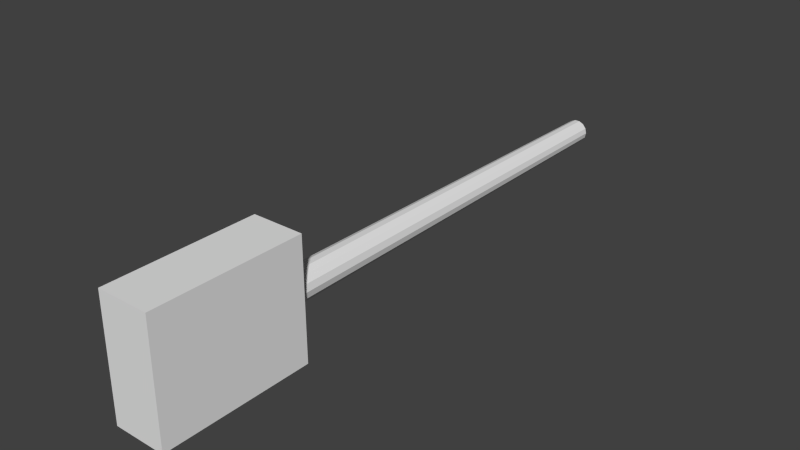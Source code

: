 # Source: torch.blend  (saved by Blender 2.71.0; exported with 4.5.12 LTS)
import bpy
from mathutils import Matrix  # noqa: F401  (used for matrix-valued properties, if any)

bpy.ops.wm.read_factory_settings(use_empty=True)
scene = bpy.context.scene
scene.name = 'Scene'

# ---- collections
col_collection_1 = bpy.data.collections.new('Collection 1'); scene.collection.children.link(col_collection_1)

# ---- world
world_world = bpy.data.worlds.new('World'); scene.world = world_world
world_world.color = (0.05088, 0.05088, 0.05088)
world_world.use_sun_shadow = False
world_world.sun_shadow_jitter_overblur = 0.0
world_world.cycles.sampling_method = 'MANUAL'
world_world.cycles.sample_map_resolution = 256

# ---- meshes
me_torch = bpy.data.meshes.new('torch')
me_torch.from_pydata([(0.04525, -0.0127, -0.2121), (0.02931, 0.001339, -0.2245), (0.02033, 0.0126, -0.2245), (0.007359, 0.01885, -0.2245), (-0.00704, 0.01885, -0.2245), (-0.02001, 0.0126, -0.2245), (-0.02899, 0.001339, -0.2245), (-0.0322, -0.0127, -0.2245), (-0.02899, -0.02674, -0.2245), (-0.02001, -0.038, -0.2245), (-0.00704, -0.04424, -0.2245), (0.007359, -0.04424, -0.2245), (0.02033, -0.038, -0.2245), (0.04078, -0.03226, -0.2121), (0.06808, -0.0127, 1.973), (0.07119, 0.02151, 1.962), (0.04932, 0.04894, 1.962), (0.0177, 0.06417, 1.962), (-0.01738, 0.06417, 1.962), (-0.049, 0.04894, 1.962), (-0.07087, 0.02151, 1.962), (-0.07868, -0.0127, 1.962), (-0.07087, -0.04691, 1.962), (-0.049, -0.07434, 1.962), (-0.01738, -0.08956, 1.962), (0.0177, -0.08956, 1.962), (0.04932, -0.07434, 1.962), (0.06135, -0.04217, 1.973), (0.03251, -0.0127, -0.2245), (0.04078, 0.006863, -0.2121), (0.02827, 0.02255, -0.2121), (0.01019, 0.03126, -0.2121), (-0.009873, 0.03126, -0.2121), (-0.02795, 0.02255, -0.2121), (-0.04046, 0.006863, -0.2121), (-0.04493, -0.0127, -0.2121), (-0.04046, -0.03226, -0.2121), (-0.02795, -0.04795, -0.2121), (-0.009873, -0.05665, -0.2121), (0.01019, -0.05665, -0.2121), (0.02827, -0.04795, -0.2121), (0.02931, -0.02674, -0.2245), (0.0001595, -0.0127, -0.2323), (0.0539, 0.01318, 1.491), (0.05981, -0.0127, 1.491), (0.03735, 0.03393, 1.491), (0.01343, 0.04545, 1.491), (-0.01311, 0.04545, 1.491), (-0.03703, 0.03393, 1.491), (-0.05358, 0.01318, 1.491), (-0.05949, -0.0127, 1.491), (-0.05358, -0.03858, 1.491), (-0.03703, -0.05933, 1.491), (-0.01311, -0.07085, 1.491), (0.01343, -0.07085, 1.491), (0.03735, -0.05933, 1.491), (0.0539, -0.03858, 1.491), (0.07526, -0.0127, 1.52), (0.06783, 0.01989, 1.52), (0.04699, 0.04602, 1.52), (0.01687, 0.06052, 1.52), (-0.01655, 0.06052, 1.52), (-0.04667, 0.04602, 1.52), (-0.06751, 0.01989, 1.52), (-0.07494, -0.0127, 1.52), (-0.06751, -0.04529, 1.52), (-0.04667, -0.07142, 1.52), (-0.01655, -0.08592, 1.52), (0.01687, -0.08592, 1.52), (0.04699, -0.07142, 1.52), (0.06783, -0.04529, 1.52), (0.079, -0.0127, 1.962), (0.06135, 0.01677, 1.973), (0.04251, 0.0404, 1.973), (0.01527, 0.05352, 1.973), (-0.01495, 0.05352, 1.973), (-0.04219, 0.0404, 1.973), (-0.06104, 0.01677, 1.973), (-0.06776, -0.0127, 1.973), (-0.06104, -0.04217, 1.973), (-0.04219, -0.0658, 1.973), (-0.01495, -0.07892, 1.973), (0.01527, -0.07892, 1.973), (0.04251, -0.0658, 1.973), (0.07119, -0.04691, 1.962), (0.0001595, -0.0127, 1.985), (0.07717, -0.0127, 1.746), (0.06947, 0.02068, 1.736), (0.04813, 0.04745, 1.736), (0.01728, 0.06231, 1.736), (-0.01696, 0.06231, 1.736), (-0.04781, 0.04745, 1.736), (-0.06916, 0.02068, 1.736), (-0.07677, -0.0127, 1.736), (-0.06916, -0.04608, 1.736), (-0.04781, -0.07285, 1.736), (-0.01696, -0.0877, 1.736), (0.01728, -0.0877, 1.736), (0.04813, -0.07285, 1.736), (0.06954, -0.04611, 1.746), (0.06863, 0.02028, 1.626), (0.04754, 0.04672, 1.626), (0.01707, 0.06139, 1.626), (-0.01675, 0.06139, 1.626), (-0.04723, 0.04672, 1.626), (-0.06831, 0.02028, 1.626), (-0.07584, -0.0127, 1.626), (-0.06831, -0.04567, 1.626), (-0.04723, -0.07212, 1.626), (-0.01675, -0.08679, 1.626), (0.01707, -0.08679, 1.626), (0.04754, -0.07212, 1.626), (0.06863, -0.04567, 1.626), (0.07616, -0.0127, 1.626), (0.07811, -0.0127, 1.856), (0.07039, 0.02112, 1.856), (0.04876, 0.04824, 1.856), (0.0175, 0.06329, 1.856), (-0.01719, 0.06329, 1.856), (-0.04844, 0.04824, 1.856), (-0.07007, 0.02112, 1.856), (-0.07779, -0.0127, 1.856), (-0.07007, -0.04652, 1.856), (-0.04844, -0.07364, 1.856), (-0.01719, -0.08869, 1.856), (0.0175, -0.08869, 1.856), (0.04876, -0.07364, 1.856), (0.07039, -0.04652, 1.856), (0.07709, -0.0127, 1.736), (0.06954, 0.02072, 1.746), (0.04818, 0.04751, 1.746), (0.0173, 0.06238, 1.746), (-0.01698, 0.06238, 1.746), (-0.04786, 0.04751, 1.746), (-0.06923, 0.02072, 1.746), (-0.07685, -0.0127, 1.746), (-0.06923, -0.04611, 1.746), (-0.04786, -0.07291, 1.746), (-0.01698, -0.08778, 1.746), (0.0173, -0.08778, 1.746), (0.04818, -0.07291, 1.746), (0.06947, -0.04608, 1.736), (0.0687, 0.02031, 1.635), (0.04759, 0.04678, 1.635), (0.01709, 0.06147, 1.635), (-0.01677, 0.06147, 1.635), (-0.04727, 0.04678, 1.635), (-0.06838, 0.02031, 1.635), (-0.07592, -0.0127, 1.635), (-0.06838, -0.04571, 1.635), (-0.04727, -0.07218, 1.635), (-0.01677, -0.08687, 1.635), (0.01709, -0.08687, 1.635), (0.04759, -0.07218, 1.635), (0.0687, -0.04571, 1.635), (0.07624, -0.0127, 1.635), (0.07803, -0.0127, 1.847), (0.07032, 0.02109, 1.847), (0.04871, 0.04818, 1.847), (0.01749, 0.06322, 1.847), (-0.01717, 0.06322, 1.847), (-0.04839, 0.04818, 1.847), (-0.07, 0.02109, 1.847), (-0.07771, -0.0127, 1.847), (-0.07, -0.04648, 1.847), (-0.04839, -0.07358, 1.847), (-0.01717, -0.08861, 1.847), (0.01749, -0.08861, 1.847), (0.04871, -0.07358, 1.847), (0.07032, -0.04648, 1.847), (0.07759, 0.02459, 1.955), (0.0861, -0.0127, 1.955), (0.07759, -0.04999, 1.955), (0.05375, -0.07989, 1.955), (0.01928, -0.09649, 1.955), (-0.01897, -0.09649, 1.955), (-0.05343, -0.07989, 1.955), (-0.07727, -0.04999, 1.955), (-0.08579, -0.0127, 1.955), (-0.07727, 0.02459, 1.955), (-0.05343, 0.0545, 1.955), (-0.01897, 0.07109, 1.955), (0.01928, 0.07109, 1.955), (0.05375, 0.0545, 1.955), (0.08532, -0.0127, 1.863), (0.07689, 0.02425, 1.863), (0.05326, 0.05389, 1.863), (0.01911, 0.07033, 1.863), (-0.01879, 0.07033, 1.863), (-0.05294, 0.05389, 1.863), (-0.07657, 0.02425, 1.863), (-0.08501, -0.0127, 1.863), (-0.07657, -0.04965, 1.863), (-0.05294, -0.07928, 1.863), (-0.01879, -0.09573, 1.863), (0.01911, -0.09573, 1.863), (0.05326, -0.07928, 1.863), (0.07689, -0.04965, 1.863), (0.08346, -0.0127, 1.642), (0.07521, 0.02344, 1.642), (0.05209, 0.05242, 1.642), (0.01869, 0.06851, 1.642), (-0.01838, 0.06851, 1.642), (-0.05177, 0.05242, 1.642), (-0.07489, 0.02344, 1.642), (-0.08314, -0.0127, 1.642), (-0.07489, -0.04884, 1.642), (-0.05177, -0.07782, 1.642), (-0.01838, -0.09391, 1.642), (0.01869, -0.09391, 1.642), (0.05209, -0.07782, 1.642), (0.07521, -0.04884, 1.642), (0.07587, 0.02376, 1.729), (0.0842, -0.0127, 1.729), (0.07587, -0.04916, 1.729), (0.05256, -0.0784, 1.729), (0.01886, -0.09463, 1.729), (-0.01854, -0.09463, 1.729), (-0.05224, -0.0784, 1.729), (-0.07556, -0.04916, 1.729), (-0.08388, -0.0127, 1.729), (-0.07556, 0.02376, 1.729), (-0.05224, 0.053, 1.729), (-0.01854, 0.06923, 1.729), (0.01886, 0.06923, 1.729), (0.05256, 0.053, 1.729), (0.08248, -0.0127, 1.527), (0.07433, 0.02302, 1.527), (0.05149, 0.05166, 1.527), (0.01848, 0.06756, 1.527), (-0.01816, 0.06756, 1.527), (-0.05117, 0.05166, 1.527), (-0.07401, 0.02302, 1.527), (-0.08216, -0.0127, 1.527), (-0.07401, -0.04842, 1.527), (-0.05117, -0.07706, 1.527), (-0.01816, -0.09296, 1.527), (0.01848, -0.09296, 1.527), (0.05149, -0.07706, 1.527), (0.07433, -0.04842, 1.527), (0.07503, 0.02336, 1.619), (0.08326, -0.0127, 1.619), (0.07503, -0.04876, 1.619), (0.05197, -0.07767, 1.619), (0.01865, -0.09372, 1.619), (-0.01833, -0.09372, 1.619), (-0.05165, -0.07767, 1.619), (-0.07471, -0.04876, 1.619), (-0.08294, -0.0127, 1.619), (-0.07471, 0.02336, 1.619), (-0.05165, 0.05227, 1.619), (-0.01833, 0.06832, 1.619), (0.01865, 0.06832, 1.619), (0.05197, 0.05227, 1.619), (0.08439, -0.0127, 1.753), (0.07605, 0.02385, 1.753), (0.05268, 0.05316, 1.753), (0.0189, 0.06942, 1.753), (-0.01858, 0.06942, 1.753), (-0.05236, 0.05316, 1.753), (-0.07573, 0.02385, 1.753), (-0.08407, -0.0127, 1.753), (-0.07573, -0.04925, 1.753), (-0.05236, -0.07855, 1.753), (-0.01858, -0.09482, 1.753), (0.0189, -0.09482, 1.753), (0.05268, -0.07855, 1.753), (0.07605, -0.04925, 1.753), (0.07672, 0.02417, 1.84), (0.08513, -0.0127, 1.84), (0.07672, -0.04957, 1.84), (0.05314, -0.07913, 1.84), (0.01907, -0.09554, 1.84), (-0.01875, -0.09554, 1.84), (-0.05282, -0.07913, 1.84), (-0.0764, -0.04957, 1.84), (-0.08481, -0.0127, 1.84), (-0.0764, 0.02417, 1.84), (-0.05282, 0.05373, 1.84), (-0.01875, 0.07014, 1.84), (0.01907, 0.07014, 1.84), (0.05314, 0.05373, 1.84), (0.01343, 0.04545, 1.491), (0.01019, 0.03126, -0.2121), (0.01343, 0.04545, 1.491), (0.04078, 0.006863, -0.2121), (0.04525, -0.0127, -0.2121), (0.04525, -0.0127, -0.2121), (0.02827, 0.02255, -0.2121), (0.04078, 0.006863, -0.2121), (0.04078, 0.006863, -0.2121), (0.01019, 0.03126, -0.2121), (0.02827, 0.02255, -0.2121), (0.02827, 0.02255, -0.2121), (-0.009873, 0.03126, -0.2121), (0.01019, 0.03126, -0.2121), (0.01019, 0.03126, -0.2121), (-0.02795, 0.02255, -0.2121), (-0.009873, 0.03126, -0.2121), (-0.009873, 0.03126, -0.2121), (-0.04046, 0.006863, -0.2121), (-0.02795, 0.02255, -0.2121), (-0.02795, 0.02255, -0.2121), (-0.04493, -0.0127, -0.2121), (-0.04046, 0.006863, -0.2121), (-0.04046, 0.006863, -0.2121), (-0.04046, -0.03226, -0.2121), (-0.04493, -0.0127, -0.2121), (-0.04493, -0.0127, -0.2121), (-0.02795, -0.04795, -0.2121), (-0.04046, -0.03226, -0.2121), (-0.04046, -0.03226, -0.2121), (-0.009873, -0.05665, -0.2121), (-0.02795, -0.04795, -0.2121), (-0.02795, -0.04795, -0.2121), (0.01019, -0.05665, -0.2121), (-0.009873, -0.05665, -0.2121), (-0.009873, -0.05665, -0.2121), (0.02827, -0.04795, -0.2121), (0.01019, -0.05665, -0.2121), (0.01019, -0.05665, -0.2121), (0.04078, -0.03226, -0.2121), (0.02827, -0.04795, -0.2121), (0.02827, -0.04795, -0.2121), (0.04525, -0.0127, -0.2121), (0.04078, -0.03226, -0.2121), (0.04078, -0.03226, -0.2121), (-0.01311, 0.04545, 1.491), (0.01687, 0.06052, 1.52), (0.01687, 0.06052, 1.52), (0.01343, 0.04545, 1.491), (-0.01311, 0.04545, 1.491), (-0.01655, 0.06052, 1.52), (-0.01655, 0.06052, 1.52), (0.01911, 0.07033, 1.863), (0.01928, 0.07109, 1.955), (0.01911, 0.07033, 1.863), (0.01886, 0.06923, 1.729), (0.01886, 0.06923, 1.729), (0.01869, 0.06851, 1.642), (-0.01854, 0.06923, 1.729), (-0.01854, 0.06923, 1.729), (-0.01838, 0.06851, 1.642), (0.01865, 0.06832, 1.619), (0.01865, 0.06832, 1.619), (0.01848, 0.06756, 1.527), (-0.01833, 0.06832, 1.619), (-0.01833, 0.06832, 1.619), (-0.01816, 0.06756, 1.527), (0.01907, 0.07014, 1.84), (0.01907, 0.07014, 1.84), (0.0189, 0.06942, 1.753), (-0.01875, 0.07014, 1.84), (-0.01875, 0.07014, 1.84), (-0.01858, 0.06942, 1.753), (0.0173, 0.06238, 1.746), (0.01728, 0.06231, 1.736), (0.0173, 0.06238, 1.746), (-0.01698, 0.06238, 1.746), (-0.01696, 0.06231, 1.736), (-0.01698, 0.06238, 1.746), (0.01709, 0.06147, 1.635), (0.01707, 0.06139, 1.626), (0.01709, 0.06147, 1.635), (-0.01677, 0.06147, 1.635), (-0.01675, 0.06139, 1.626), (-0.01677, 0.06147, 1.635), (0.0175, 0.06329, 1.856), (0.01749, 0.06322, 1.847), (0.0175, 0.06329, 1.856), (-0.01719, 0.06329, 1.856), (-0.01717, 0.06322, 1.847), (-0.01719, 0.06329, 1.856), (0.0861, -0.0127, 1.955), (0.0861, -0.0127, 1.955), (0.07759, 0.02459, 1.955), (0.07759, -0.04999, 1.955), (0.07759, -0.04999, 1.955), (0.0861, -0.0127, 1.955), (0.05375, -0.07989, 1.955), (0.05375, -0.07989, 1.955), (0.07759, -0.04999, 1.955), (0.01928, -0.09649, 1.955), (0.01928, -0.09649, 1.955), (0.05375, -0.07989, 1.955), (-0.01897, -0.09649, 1.955), (-0.01897, -0.09649, 1.955), (0.01928, -0.09649, 1.955), (-0.05343, -0.07989, 1.955), (-0.05343, -0.07989, 1.955), (-0.01897, -0.09649, 1.955), (-0.07727, -0.04999, 1.955), (-0.07727, -0.04999, 1.955), (-0.05343, -0.07989, 1.955), (-0.08579, -0.0127, 1.955), (-0.08579, -0.0127, 1.955), (-0.07727, -0.04999, 1.955), (-0.07727, 0.02459, 1.955), (-0.07727, 0.02459, 1.955), (-0.08579, -0.0127, 1.955), (-0.05343, 0.0545, 1.955), (-0.05343, 0.0545, 1.955), (-0.07727, 0.02459, 1.955), (-0.01897, 0.07109, 1.955), (-0.01897, 0.07109, 1.955), (-0.05343, 0.0545, 1.955), (0.01928, 0.07109, 1.955), (0.01928, 0.07109, 1.955), (-0.01897, 0.07109, 1.955), (0.05375, 0.0545, 1.955), (0.05375, 0.0545, 1.955), (0.01928, 0.07109, 1.955), (0.07759, 0.02459, 1.955), (0.07759, 0.02459, 1.955), (0.05375, 0.0545, 1.955), (0.0175, 0.06329, 1.856), (-0.01879, 0.07033, 1.863), (-0.01879, 0.07033, 1.863), (0.01911, 0.07033, 1.863), (0.0175, 0.06329, 1.856), (-0.01719, 0.06329, 1.856), (-0.01719, 0.06329, 1.856), (0.01709, 0.06147, 1.635), (0.01869, 0.06851, 1.642), (0.01709, 0.06147, 1.635), (-0.01677, 0.06147, 1.635), (-0.01838, 0.06851, 1.642), (-0.01677, 0.06147, 1.635), (-0.01696, 0.06231, 1.736), (-0.01854, 0.06923, 1.729), (-0.01854, 0.06923, 1.729), (-0.01696, 0.06231, 1.736), (0.01728, 0.06231, 1.736), (0.01886, 0.06923, 1.729), (0.01886, 0.06923, 1.729), (-0.01854, 0.06923, 1.729), (-0.01696, 0.06231, 1.736), (0.01687, 0.06052, 1.52), (0.01848, 0.06756, 1.527), (0.01687, 0.06052, 1.52), (-0.01655, 0.06052, 1.52), (-0.01816, 0.06756, 1.527), (-0.01655, 0.06052, 1.52), (-0.01675, 0.06139, 1.626), (-0.01833, 0.06832, 1.619), (-0.01833, 0.06832, 1.619), (-0.01675, 0.06139, 1.626), (0.01707, 0.06139, 1.626), (0.01865, 0.06832, 1.619), (0.01865, 0.06832, 1.619), (-0.01833, 0.06832, 1.619), (-0.01675, 0.06139, 1.626), (0.0173, 0.06238, 1.746), (0.0189, 0.06942, 1.753), (0.0173, 0.06238, 1.746), (-0.01698, 0.06238, 1.746), (-0.01858, 0.06942, 1.753), (-0.01698, 0.06238, 1.746), (-0.01717, 0.06322, 1.847), (-0.01875, 0.07014, 1.84), (-0.01875, 0.07014, 1.84), (-0.01717, 0.06322, 1.847), (0.01749, 0.06322, 1.847), (0.01907, 0.07014, 1.84), (0.01907, 0.07014, 1.84), (-0.01875, 0.07014, 1.84), (-0.01717, 0.06322, 1.847)], [], [(44, 0, 29), (29, 43, 44), (43, 29, 30), (30, 45, 43), (45, 30, 31), (31, 46, 45), (282, 283, 32), (32, 47, 284), (47, 32, 33), (33, 48, 47), (48, 33, 34), (34, 49, 48), (49, 34, 35), (35, 50, 49), (50, 35, 36), (36, 51, 50), (51, 36, 37), (37, 52, 51), (52, 37, 38), (38, 53, 52), (53, 38, 39), (39, 54, 53), (54, 39, 40), (40, 55, 54), (55, 40, 13), (13, 56, 55), (0, 56, 13), (0, 44, 56), (1, 285, 286), (287, 28, 1), (2, 288, 289), (290, 1, 2), (3, 291, 292), (293, 2, 3), (4, 294, 295), (296, 3, 4), (5, 297, 298), (299, 4, 5), (6, 300, 301), (302, 5, 6), (7, 303, 304), (305, 6, 7), (8, 306, 307), (308, 7, 8), (9, 309, 310), (311, 8, 9), (10, 312, 313), (314, 9, 10), (11, 315, 316), (317, 10, 11), (12, 318, 319), (320, 11, 12), (41, 321, 322), (323, 12, 41), (28, 324, 325), (326, 41, 28), (1, 28, 42), (28, 41, 42), (41, 12, 42), (12, 11, 42), (11, 10, 42), (10, 9, 42), (9, 8, 42), (8, 7, 42), (7, 6, 42), (6, 5, 42), (5, 4, 42), (4, 3, 42), (3, 2, 42), (2, 1, 42), (43, 58, 57), (57, 44, 43), (45, 59, 58), (58, 43, 45), (46, 60, 59), (59, 45, 46), (327, 61, 328), (329, 330, 331), (48, 62, 332), (333, 47, 48), (49, 63, 62), (62, 48, 49), (50, 64, 63), (63, 49, 50), (51, 65, 64), (64, 50, 51), (52, 66, 65), (65, 51, 52), (53, 67, 66), (66, 52, 53), (54, 68, 67), (67, 53, 54), (55, 69, 68), (68, 54, 55), (56, 70, 69), (69, 55, 56), (44, 57, 70), (70, 56, 44), (184, 185, 170), (170, 171, 184), (185, 186, 183), (183, 170, 185), (186, 187, 182), (182, 183, 186), (334, 188, 181), (181, 335, 336), (188, 189, 180), (180, 181, 188), (189, 190, 179), (179, 180, 189), (190, 191, 178), (178, 179, 190), (191, 192, 177), (177, 178, 191), (192, 193, 176), (176, 177, 192), (193, 194, 175), (175, 176, 193), (194, 195, 174), (174, 175, 194), (195, 196, 173), (173, 174, 195), (196, 197, 172), (172, 173, 196), (197, 184, 171), (171, 172, 197), (14, 71, 15), (15, 72, 14), (72, 15, 16), (16, 73, 72), (73, 16, 17), (17, 74, 73), (74, 17, 18), (18, 75, 74), (75, 18, 19), (19, 76, 75), (76, 19, 20), (20, 77, 76), (77, 20, 21), (21, 78, 77), (78, 21, 22), (22, 79, 78), (79, 22, 23), (23, 80, 79), (80, 23, 24), (24, 81, 80), (81, 24, 25), (25, 82, 81), (82, 25, 26), (26, 83, 82), (83, 26, 84), (84, 27, 83), (27, 84, 71), (71, 14, 27), (14, 72, 85), (72, 73, 85), (73, 74, 85), (74, 75, 85), (75, 76, 85), (76, 77, 85), (77, 78, 85), (78, 79, 85), (79, 80, 85), (80, 81, 85), (81, 82, 85), (82, 83, 85), (83, 27, 85), (27, 14, 85), (199, 212, 213), (213, 198, 199), (200, 225, 212), (212, 199, 200), (201, 224, 225), (225, 200, 201), (202, 223, 337), (338, 339, 202), (203, 222, 340), (341, 342, 203), (204, 221, 222), (222, 203, 204), (205, 220, 221), (221, 204, 205), (206, 219, 220), (220, 205, 206), (207, 218, 219), (219, 206, 207), (208, 217, 218), (218, 207, 208), (209, 216, 217), (217, 208, 209), (210, 215, 216), (216, 209, 210), (211, 214, 215), (215, 210, 211), (198, 213, 214), (214, 211, 198), (227, 240, 241), (241, 226, 227), (228, 253, 240), (240, 227, 228), (229, 252, 253), (253, 228, 229), (230, 251, 343), (344, 345, 230), (231, 250, 346), (347, 348, 231), (232, 249, 250), (250, 231, 232), (233, 248, 249), (249, 232, 233), (234, 247, 248), (248, 233, 234), (235, 246, 247), (247, 234, 235), (236, 245, 246), (246, 235, 236), (237, 244, 245), (245, 236, 237), (238, 243, 244), (244, 237, 238), (239, 242, 243), (243, 238, 239), (226, 241, 242), (242, 239, 226), (255, 268, 269), (269, 254, 255), (256, 281, 268), (268, 255, 256), (257, 280, 281), (281, 256, 257), (258, 279, 349), (350, 351, 258), (259, 278, 352), (353, 354, 259), (260, 277, 278), (278, 259, 260), (261, 276, 277), (277, 260, 261), (262, 275, 276), (276, 261, 262), (263, 274, 275), (275, 262, 263), (264, 273, 274), (274, 263, 264), (265, 272, 273), (273, 264, 265), (266, 271, 272), (272, 265, 266), (267, 270, 271), (271, 266, 267), (254, 269, 270), (270, 267, 254), (86, 128, 87), (87, 129, 86), (129, 87, 88), (88, 130, 129), (130, 88, 89), (89, 131, 130), (355, 356, 90), (90, 132, 357), (358, 359, 91), (91, 133, 360), (133, 91, 92), (92, 134, 133), (134, 92, 93), (93, 135, 134), (135, 93, 94), (94, 136, 135), (136, 94, 95), (95, 137, 136), (137, 95, 96), (96, 138, 137), (138, 96, 97), (97, 139, 138), (139, 97, 98), (98, 140, 139), (140, 98, 141), (141, 99, 140), (99, 141, 128), (128, 86, 99), (155, 113, 100), (100, 142, 155), (142, 100, 101), (101, 143, 142), (143, 101, 102), (102, 144, 143), (361, 362, 103), (103, 145, 363), (364, 365, 104), (104, 146, 366), (146, 104, 105), (105, 147, 146), (147, 105, 106), (106, 148, 147), (148, 106, 107), (107, 149, 148), (149, 107, 108), (108, 150, 149), (150, 108, 109), (109, 151, 150), (151, 109, 110), (110, 152, 151), (152, 110, 111), (111, 153, 152), (153, 111, 112), (112, 154, 153), (154, 112, 113), (113, 155, 154), (114, 156, 157), (157, 115, 114), (115, 157, 158), (158, 116, 115), (116, 158, 159), (159, 117, 116), (367, 368, 160), (160, 118, 369), (370, 371, 161), (161, 119, 372), (119, 161, 162), (162, 120, 119), (120, 162, 163), (163, 121, 120), (121, 163, 164), (164, 122, 121), (122, 164, 165), (165, 123, 122), (123, 165, 166), (166, 124, 123), (124, 166, 167), (167, 125, 124), (125, 167, 168), (168, 126, 125), (126, 168, 169), (169, 127, 126), (127, 169, 156), (156, 114, 127), (15, 71, 373), (374, 375, 15), (71, 84, 376), (377, 378, 71), (84, 26, 379), (380, 381, 84), (26, 25, 382), (383, 384, 26), (25, 24, 385), (386, 387, 25), (24, 23, 388), (389, 390, 24), (23, 22, 391), (392, 393, 23), (22, 21, 394), (395, 396, 22), (21, 20, 397), (398, 399, 21), (20, 19, 400), (401, 402, 20), (19, 18, 403), (404, 405, 19), (18, 17, 406), (407, 408, 18), (17, 16, 409), (410, 411, 17), (16, 15, 412), (413, 414, 16), (114, 115, 185), (185, 184, 114), (115, 116, 186), (186, 185, 115), (116, 117, 187), (187, 186, 116), (415, 118, 416), (417, 418, 419), (420, 119, 189), (189, 188, 421), (119, 120, 190), (190, 189, 119), (120, 121, 191), (191, 190, 120), (121, 122, 192), (192, 191, 121), (122, 123, 193), (193, 192, 122), (123, 124, 194), (194, 193, 123), (124, 125, 195), (195, 194, 124), (125, 126, 196), (196, 195, 125), (126, 127, 197), (197, 196, 126), (127, 114, 184), (184, 197, 127), (155, 142, 199), (199, 198, 155), (142, 143, 200), (200, 199, 142), (143, 144, 201), (201, 200, 143), (422, 145, 202), (202, 423, 424), (425, 146, 203), (203, 426, 427), (146, 147, 204), (204, 203, 146), (147, 148, 205), (205, 204, 147), (148, 149, 206), (206, 205, 148), (149, 150, 207), (207, 206, 149), (150, 151, 208), (208, 207, 150), (151, 152, 209), (209, 208, 151), (152, 153, 210), (210, 209, 152), (153, 154, 211), (211, 210, 153), (154, 155, 198), (198, 211, 154), (87, 128, 213), (213, 212, 87), (128, 141, 214), (214, 213, 128), (141, 98, 215), (215, 214, 141), (98, 97, 216), (216, 215, 98), (97, 96, 217), (217, 216, 97), (96, 95, 218), (218, 217, 96), (95, 94, 219), (219, 218, 95), (94, 93, 220), (220, 219, 94), (93, 92, 221), (221, 220, 93), (92, 91, 222), (222, 221, 92), (91, 428, 429), (430, 222, 91), (431, 432, 433), (434, 435, 436), (89, 88, 225), (225, 224, 89), (88, 87, 212), (212, 225, 88), (57, 58, 227), (227, 226, 57), (58, 59, 228), (228, 227, 58), (59, 60, 229), (229, 228, 59), (437, 61, 230), (230, 438, 439), (440, 62, 231), (231, 441, 442), (62, 63, 232), (232, 231, 62), (63, 64, 233), (233, 232, 63), (64, 65, 234), (234, 233, 64), (65, 66, 235), (235, 234, 65), (66, 67, 236), (236, 235, 66), (67, 68, 237), (237, 236, 67), (68, 69, 238), (238, 237, 68), (69, 70, 239), (239, 238, 69), (70, 57, 226), (226, 239, 70), (100, 113, 241), (241, 240, 100), (113, 112, 242), (242, 241, 113), (112, 111, 243), (243, 242, 112), (111, 110, 244), (244, 243, 111), (110, 109, 245), (245, 244, 110), (109, 108, 246), (246, 245, 109), (108, 107, 247), (247, 246, 108), (107, 106, 248), (248, 247, 107), (106, 105, 249), (249, 248, 106), (105, 104, 250), (250, 249, 105), (104, 443, 444), (445, 250, 104), (446, 447, 448), (449, 450, 451), (102, 101, 253), (253, 252, 102), (101, 100, 240), (240, 253, 101), (86, 129, 255), (255, 254, 86), (129, 130, 256), (256, 255, 129), (130, 131, 257), (257, 256, 130), (452, 132, 258), (258, 453, 454), (455, 133, 259), (259, 456, 457), (133, 134, 260), (260, 259, 133), (134, 135, 261), (261, 260, 134), (135, 136, 262), (262, 261, 135), (136, 137, 263), (263, 262, 136), (137, 138, 264), (264, 263, 137), (138, 139, 265), (265, 264, 138), (139, 140, 266), (266, 265, 139), (140, 99, 267), (267, 266, 140), (99, 86, 254), (254, 267, 99), (157, 156, 269), (269, 268, 157), (156, 169, 270), (270, 269, 156), (169, 168, 271), (271, 270, 169), (168, 167, 272), (272, 271, 168), (167, 166, 273), (273, 272, 167), (166, 165, 274), (274, 273, 166), (165, 164, 275), (275, 274, 165), (164, 163, 276), (276, 275, 164), (163, 162, 277), (277, 276, 163), (162, 161, 278), (278, 277, 162), (161, 458, 459), (460, 278, 161), (461, 462, 463), (464, 465, 466), (159, 158, 281), (281, 280, 159), (158, 157, 268), (268, 281, 158)])
_uv = me_torch.uv_layers.new(name='UVMap')
_uv.uv.foreach_set('vector', [0.7873, 0.7224, 0.7873, 0.0004995, 0.857, 0.0004995, 0.857, 0.0004995, 0.857, 0.7224, 0.7873, 0.7224, 0.857, 0.7224, 0.857, 0.0004995, 0.9279, 0.0004995, 0.9279, 0.0004995, 0.9279, 0.7224, 0.857, 0.7224, 0.9279, 0.7224, 0.9279, 0.0004995, 1.0, 0.0004995, 1.0, 0.0004995, 1.0, 0.7224, 0.9279, 0.7224, 0.00228, 0.7224, 0.00228, 0.0004995, 0.07533, 0.0004995, 0.07533, 0.0004995, 0.07533, 0.7224, 0.00228, 0.7224, 0.07533, 0.7224, 0.07533, 0.0004995, 0.1477, 0.0004995, 0.1477, 0.0004995, 0.1477, 0.7224, 0.07533, 0.7224, 0.1477, 0.7224, 0.1477, 0.0004995, 0.2186, 0.0004995, 0.2186, 0.0004995, 0.2186, 0.7224, 0.1477, 0.7224, 0.2186, 0.7224, 0.2186, 0.0004995, 0.2883, 0.0004995, 0.2883, 0.0004995, 0.2883, 0.7224, 0.2186, 0.7224, 0.2883, 0.7224, 0.2883, 0.0004995, 0.358, 0.0004995, 0.358, 0.0004995, 0.358, 0.7224, 0.2883, 0.7224, 0.358, 0.7224, 0.358, 0.0004995, 0.4289, 0.0004995, 0.4289, 0.0004995, 0.4289, 0.7224, 0.358, 0.7224, 0.4289, 0.7224, 0.4289, 0.0004995, 0.5013, 0.0004995, 0.5013, 0.0004995, 0.5013, 0.7224, 0.4289, 0.7224, 0.5013, 0.7224, 0.5013, 0.0004995, 0.5743, 0.0004995, 0.5743, 0.0004995, 0.5743, 0.7224, 0.5013, 0.7224, 0.5743, 0.7224, 0.5743, 0.0004995, 0.6467, 0.0004995, 0.6467, 0.0004995, 0.6467, 0.7224, 0.5743, 0.7224, 0.6467, 0.7224, 0.6467, 0.0004995, 0.7175, 0.0004995, 0.7175, 0.0004995, 0.7175, 0.7224, 0.6467, 0.7224, 0.7873, 0.0004995, 0.7175, 0.7224, 0.7175, 0.0004995, 0.7873, 0.0004995, 0.7873, 0.7224, 0.7175, 0.7224, 0.9828, 0.9711, 0.9923, 0.9758, 0.996, 0.9592, 0.996, 0.9592, 0.9854, 0.9592, 0.9828, 0.9711, 0.9753, 0.9807, 0.9819, 0.9891, 0.9923, 0.9758, 0.9923, 0.9758, 0.9828, 0.9711, 0.9753, 0.9807, 0.9646, 0.986, 0.9669, 0.9965, 0.9819, 0.9891, 0.9819, 0.9891, 0.9753, 0.9807, 0.9646, 0.986, 0.9527, 0.986, 0.9503, 0.9965, 0.9669, 0.9965, 0.9669, 0.9965, 0.9646, 0.986, 0.9527, 0.986, 0.9419, 0.9807, 0.9353, 0.9891, 0.9503, 0.9965, 0.9503, 0.9965, 0.9527, 0.986, 0.9419, 0.9807, 0.9345, 0.9711, 0.925, 0.9758, 0.9353, 0.9891, 0.9353, 0.9891, 0.9419, 0.9807, 0.9345, 0.9711, 0.9318, 0.9592, 0.9213, 0.9592, 0.925, 0.9758, 0.925, 0.9758, 0.9345, 0.9711, 0.9318, 0.9592, 0.9345, 0.9473, 0.925, 0.9426, 0.9213, 0.9592, 0.9213, 0.9592, 0.9318, 0.9592, 0.9345, 0.9473, 0.9419, 0.9377, 0.9353, 0.9292, 0.925, 0.9426, 0.925, 0.9426, 0.9345, 0.9473, 0.9419, 0.9377, 0.9527, 0.9324, 0.9503, 0.9218, 0.9353, 0.9292, 0.9353, 0.9292, 0.9419, 0.9377, 0.9527, 0.9324, 0.9646, 0.9324, 0.9669, 0.9218, 0.9503, 0.9218, 0.9503, 0.9218, 0.9527, 0.9324, 0.9646, 0.9324, 0.9753, 0.9377, 0.9819, 0.9292, 0.9669, 0.9218, 0.9669, 0.9218, 0.9646, 0.9324, 0.9753, 0.9377, 0.9828, 0.9473, 0.9923, 0.9426, 0.9819, 0.9292, 0.9819, 0.9292, 0.9753, 0.9377, 0.9828, 0.9473, 0.9854, 0.9592, 0.996, 0.9592, 0.9923, 0.9426, 0.9923, 0.9426, 0.9828, 0.9473, 0.9854, 0.9592, 0.9828, 0.9711, 0.9854, 0.9592, 0.9586, 0.9592, 0.9854, 0.9592, 0.9828, 0.9473, 0.9586, 0.9592, 0.9828, 0.9473, 0.9753, 0.9377, 0.9586, 0.9592, 0.9753, 0.9377, 0.9646, 0.9324, 0.9586, 0.9592, 0.9646, 0.9324, 0.9527, 0.9324, 0.9586, 0.9592, 0.9527, 0.9324, 0.9419, 0.9377, 0.9586, 0.9592, 0.9419, 0.9377, 0.9345, 0.9473, 0.9586, 0.9592, 0.9345, 0.9473, 0.9318, 0.9592, 0.9586, 0.9592, 0.9318, 0.9592, 0.9345, 0.9711, 0.9586, 0.9592, 0.9345, 0.9711, 0.9419, 0.9807, 0.9586, 0.9592, 0.9419, 0.9807, 0.9527, 0.986, 0.9586, 0.9592, 0.9527, 0.986, 0.9646, 0.986, 0.9586, 0.9592, 0.9646, 0.986, 0.9753, 0.9807, 0.9586, 0.9592, 0.9753, 0.9807, 0.9828, 0.9711, 0.9586, 0.9592, 0.857, 0.7224, 0.857, 0.7348, 0.7873, 0.7348, 0.7873, 0.7348, 0.7873, 0.7224, 0.857, 0.7224, 0.9279, 0.7224, 0.9279, 0.7348, 0.857, 0.7348, 0.857, 0.7348, 0.857, 0.7224, 0.9279, 0.7224, 1.0, 0.7224, 1.0, 0.7348, 0.9279, 0.7348, 0.9279, 0.7348, 0.9279, 0.7224, 1.0, 0.7224, 0.07523, 0.7224, 0.07523, 0.7348, 0.002181, 0.7348, 0.002181, 0.7348, 0.002181, 0.7224, 0.07523, 0.7224, 0.1477, 0.7224, 0.1477, 0.7348, 0.07533, 0.7348, 0.07533, 0.7348, 0.07533, 0.7224, 0.1477, 0.7224, 0.2186, 0.7224, 0.2186, 0.7348, 0.1477, 0.7348, 0.1477, 0.7348, 0.1477, 0.7224, 0.2186, 0.7224, 0.2883, 0.7224, 0.2883, 0.7348, 0.2186, 0.7348, 0.2186, 0.7348, 0.2186, 0.7224, 0.2883, 0.7224, 0.358, 0.7224, 0.358, 0.7348, 0.2883, 0.7348, 0.2883, 0.7348, 0.2883, 0.7224, 0.358, 0.7224, 0.4289, 0.7224, 0.4289, 0.7348, 0.358, 0.7348, 0.358, 0.7348, 0.358, 0.7224, 0.4289, 0.7224, 0.5013, 0.7224, 0.5013, 0.7348, 0.4289, 0.7348, 0.4289, 0.7348, 0.4289, 0.7224, 0.5013, 0.7224, 0.5743, 0.7224, 0.5743, 0.7348, 0.5013, 0.7348, 0.5013, 0.7348, 0.5013, 0.7224, 0.5743, 0.7224, 0.6467, 0.7224, 0.6467, 0.7348, 0.5743, 0.7348, 0.5743, 0.7348, 0.5743, 0.7224, 0.6467, 0.7224, 0.7175, 0.7224, 0.7175, 0.7348, 0.6467, 0.7348, 0.6467, 0.7348, 0.6467, 0.7224, 0.7175, 0.7224, 0.7873, 0.7224, 0.7873, 0.7348, 0.7175, 0.7348, 0.7175, 0.7348, 0.7175, 0.7224, 0.7873, 0.7224, 0.7873, 0.8802, 0.857, 0.8802, 0.857, 0.919, 0.857, 0.919, 0.7873, 0.919, 0.7873, 0.8802, 0.857, 0.8802, 0.9279, 0.8802, 0.9279, 0.919, 0.9279, 0.919, 0.857, 0.919, 0.857, 0.8802, 0.9279, 0.8802, 1.0, 0.8802, 1.0, 0.919, 1.0, 0.919, 0.9279, 0.919, 0.9279, 0.8802, 0.00228, 0.8802, 0.07533, 0.8802, 0.07533, 0.919, 0.07533, 0.919, 0.002279, 0.919, 0.00228, 0.8802, 0.07533, 0.8802, 0.1477, 0.8802, 0.1477, 0.919, 0.1477, 0.919, 0.07533, 0.919, 0.07533, 0.8802, 0.1477, 0.8802, 0.2186, 0.8802, 0.2186, 0.919, 0.2186, 0.919, 0.1477, 0.919, 0.1477, 0.8802, 0.2186, 0.8802, 0.2883, 0.8802, 0.2883, 0.919, 0.2883, 0.919, 0.2186, 0.919, 0.2186, 0.8802, 0.2883, 0.8802, 0.358, 0.8802, 0.358, 0.919, 0.358, 0.919, 0.2883, 0.919, 0.2883, 0.8802, 0.358, 0.8802, 0.4289, 0.8802, 0.4289, 0.919, 0.4289, 0.919, 0.358, 0.919, 0.358, 0.8802, 0.4289, 0.8802, 0.5013, 0.8802, 0.5013, 0.919, 0.5013, 0.919, 0.4289, 0.919, 0.4289, 0.8802, 0.5013, 0.8802, 0.5743, 0.8802, 0.5743, 0.919, 0.5743, 0.919, 0.5013, 0.919, 0.5013, 0.8802, 0.5743, 0.8802, 0.6467, 0.8802, 0.6467, 0.919, 0.6467, 0.919, 0.5743, 0.919, 0.5743, 0.8802, 0.6467, 0.8802, 0.7175, 0.8802, 0.7175, 0.919, 0.7175, 0.919, 0.6467, 0.919, 0.6467, 0.8802, 0.7175, 0.8802, 0.7873, 0.8802, 0.7873, 0.919, 0.7873, 0.919, 0.7175, 0.919, 0.7175, 0.8802, 0.09314, 0.9592, 0.0981, 0.9592, 0.09456, 0.9751, 0.09456, 0.9751, 0.09009, 0.9729, 0.09314, 0.9592, 0.09009, 0.9729, 0.09456, 0.9751, 0.08463, 0.9878, 0.08463, 0.9878, 0.08154, 0.9839, 0.09009, 0.9729, 0.08154, 0.9839, 0.08463, 0.9878, 0.07029, 0.9949, 0.07029, 0.9949, 0.06919, 0.99, 0.08154, 0.9839, 0.06919, 0.99, 0.07029, 0.9949, 0.05437, 0.9949, 0.05437, 0.9949, 0.05547, 0.99, 0.06919, 0.99, 0.05547, 0.99, 0.05437, 0.9949, 0.04002, 0.9878, 0.04002, 0.9878, 0.04311, 0.9839, 0.05547, 0.99, 0.04311, 0.9839, 0.04002, 0.9878, 0.0301, 0.9751, 0.0301, 0.9751, 0.03456, 0.9729, 0.04311, 0.9839, 0.03456, 0.9729, 0.0301, 0.9751, 0.02656, 0.9592, 0.02656, 0.9592, 0.03151, 0.9592, 0.03456, 0.9729, 0.03151, 0.9592, 0.02656, 0.9592, 0.0301, 0.9432, 0.0301, 0.9432, 0.03456, 0.9454, 0.03151, 0.9592, 0.03456, 0.9454, 0.0301, 0.9432, 0.04002, 0.9305, 0.04002, 0.9305, 0.04311, 0.9344, 0.03456, 0.9454, 0.04311, 0.9344, 0.04002, 0.9305, 0.05437, 0.9234, 0.05437, 0.9234, 0.05547, 0.9283, 0.04311, 0.9344, 0.05547, 0.9283, 0.05437, 0.9234, 0.07029, 0.9234, 0.07029, 0.9234, 0.06919, 0.9283, 0.05547, 0.9283, 0.06919, 0.9283, 0.07029, 0.9234, 0.08463, 0.9305, 0.08463, 0.9305, 0.08154, 0.9344, 0.06919, 0.9283, 0.08154, 0.9344, 0.08463, 0.9305, 0.09456, 0.9432, 0.09456, 0.9432, 0.09009, 0.9454, 0.08154, 0.9344, 0.09009, 0.9454, 0.09456, 0.9432, 0.0981, 0.9592, 0.0981, 0.9592, 0.09314, 0.9592, 0.09009, 0.9454, 0.09314, 0.9592, 0.09009, 0.9729, 0.06233, 0.9592, 0.09009, 0.9729, 0.08154, 0.9839, 0.06233, 0.9592, 0.08154, 0.9839, 0.06919, 0.99, 0.06233, 0.9592, 0.06919, 0.99, 0.05547, 0.99, 0.06233, 0.9592, 0.05547, 0.99, 0.04311, 0.9839, 0.06233, 0.9592, 0.04311, 0.9839, 0.03456, 0.9729, 0.06233, 0.9592, 0.03456, 0.9729, 0.03151, 0.9592, 0.06233, 0.9592, 0.03151, 0.9592, 0.03456, 0.9454, 0.06233, 0.9592, 0.03456, 0.9454, 0.04311, 0.9344, 0.06233, 0.9592, 0.04311, 0.9344, 0.05547, 0.9283, 0.06233, 0.9592, 0.05547, 0.9283, 0.06919, 0.9283, 0.06233, 0.9592, 0.06919, 0.9283, 0.08154, 0.9344, 0.06233, 0.9592, 0.08154, 0.9344, 0.09009, 0.9454, 0.06233, 0.9592, 0.09009, 0.9454, 0.09314, 0.9592, 0.06233, 0.9592, 0.857, 0.7866, 0.857, 0.8234, 0.7873, 0.8234, 0.7873, 0.8234, 0.7873, 0.7866, 0.857, 0.7866, 0.9279, 0.7866, 0.9279, 0.8234, 0.857, 0.8234, 0.857, 0.8234, 0.857, 0.7866, 0.9279, 0.7866, 1.0, 0.7866, 1.0, 0.8234, 0.9279, 0.8234, 0.9279, 0.8234, 0.9279, 0.7866, 1.0, 0.7866, 0.07523, 0.7866, 0.07523, 0.8234, 0.002181, 0.8234, 0.002181, 0.8234, 0.002181, 0.7866, 0.07523, 0.7866, 0.1477, 0.7866, 0.1477, 0.8234, 0.07533, 0.8234, 0.07533, 0.8234, 0.07533, 0.7866, 0.1477, 0.7866, 0.2186, 0.7866, 0.2186, 0.8234, 0.1477, 0.8234, 0.1477, 0.8234, 0.1477, 0.7866, 0.2186, 0.7866, 0.2883, 0.7866, 0.2883, 0.8234, 0.2186, 0.8234, 0.2186, 0.8234, 0.2186, 0.7866, 0.2883, 0.7866, 0.358, 0.7866, 0.358, 0.8234, 0.2883, 0.8234, 0.2883, 0.8234, 0.2883, 0.7866, 0.358, 0.7866, 0.4289, 0.7866, 0.4289, 0.8234, 0.358, 0.8234, 0.358, 0.8234, 0.358, 0.7866, 0.4289, 0.7866, 0.5013, 0.7866, 0.5013, 0.8234, 0.4289, 0.8234, 0.4289, 0.8234, 0.4289, 0.7866, 0.5013, 0.7866, 0.5743, 0.7866, 0.5743, 0.8234, 0.5013, 0.8234, 0.5013, 0.8234, 0.5013, 0.7866, 0.5743, 0.7866, 0.6467, 0.7866, 0.6467, 0.8234, 0.5743, 0.8234, 0.5743, 0.8234, 0.5743, 0.7866, 0.6467, 0.7866, 0.7175, 0.7866, 0.7175, 0.8234, 0.6467, 0.8234, 0.6467, 0.8234, 0.6467, 0.7866, 0.7175, 0.7866, 0.7873, 0.7866, 0.7873, 0.8234, 0.7175, 0.8234, 0.7175, 0.8234, 0.7175, 0.7866, 0.7873, 0.7866, 0.857, 0.7378, 0.857, 0.7766, 0.7873, 0.7766, 0.7873, 0.7766, 0.7873, 0.7378, 0.857, 0.7378, 0.9279, 0.7378, 0.9279, 0.7766, 0.857, 0.7766, 0.857, 0.7766, 0.857, 0.7378, 0.9279, 0.7378, 1.0, 0.7378, 1.0, 0.7766, 0.9279, 0.7766, 0.9279, 0.7766, 0.9279, 0.7378, 1.0, 0.7378, 0.07523, 0.7378, 0.07523, 0.7766, 0.002181, 0.7766, 0.002181, 0.7766, 0.002181, 0.7378, 0.07523, 0.7378, 0.1477, 0.7378, 0.1477, 0.7766, 0.07533, 0.7766, 0.07533, 0.7766, 0.07533, 0.7378, 0.1477, 0.7378, 0.2186, 0.7378, 0.2186, 0.7766, 0.1477, 0.7766, 0.1477, 0.7766, 0.1477, 0.7378, 0.2186, 0.7378, 0.2883, 0.7378, 0.2883, 0.7766, 0.2186, 0.7766, 0.2186, 0.7766, 0.2186, 0.7378, 0.2883, 0.7378, 0.358, 0.7378, 0.358, 0.7766, 0.2883, 0.7766, 0.2883, 0.7766, 0.2883, 0.7378, 0.358, 0.7378, 0.4289, 0.7378, 0.4289, 0.7766, 0.358, 0.7766, 0.358, 0.7766, 0.358, 0.7378, 0.4289, 0.7378, 0.5013, 0.7378, 0.5013, 0.7766, 0.4289, 0.7766, 0.4289, 0.7766, 0.4289, 0.7378, 0.5013, 0.7378, 0.5743, 0.7378, 0.5743, 0.7766, 0.5013, 0.7766, 0.5013, 0.7766, 0.5013, 0.7378, 0.5743, 0.7378, 0.6467, 0.7378, 0.6467, 0.7766, 0.5743, 0.7766, 0.5743, 0.7766, 0.5743, 0.7378, 0.6467, 0.7378, 0.7175, 0.7378, 0.7175, 0.7766, 0.6467, 0.7766, 0.6467, 0.7766, 0.6467, 0.7378, 0.7175, 0.7378, 0.7873, 0.7378, 0.7873, 0.7766, 0.7175, 0.7766, 0.7175, 0.7766, 0.7175, 0.7378, 0.7873, 0.7378, 0.857, 0.8334, 0.857, 0.8702, 0.7873, 0.8702, 0.7873, 0.8702, 0.7873, 0.8334, 0.857, 0.8334, 0.9279, 0.8334, 0.9279, 0.8702, 0.857, 0.8702, 0.857, 0.8702, 0.857, 0.8334, 0.9279, 0.8334, 1.0, 0.8334, 1.0, 0.8702, 0.9279, 0.8702, 0.9279, 0.8702, 0.9279, 0.8334, 1.0, 0.8334, 0.07523, 0.8334, 0.07523, 0.8702, 0.002181, 0.8702, 0.002181, 0.8702, 0.002181, 0.8334, 0.07523, 0.8334, 0.1477, 0.8334, 0.1477, 0.8702, 0.07533, 0.8702, 0.07533, 0.8702, 0.07533, 0.8334, 0.1477, 0.8334, 0.2186, 0.8334, 0.2186, 0.8702, 0.1477, 0.8702, 0.1477, 0.8702, 0.1477, 0.8334, 0.2186, 0.8334, 0.2883, 0.8334, 0.2883, 0.8702, 0.2186, 0.8702, 0.2186, 0.8702, 0.2186, 0.8334, 0.2883, 0.8334, 0.358, 0.8334, 0.358, 0.8702, 0.2883, 0.8702, 0.2883, 0.8702, 0.2883, 0.8334, 0.358, 0.8334, 0.4289, 0.8334, 0.4289, 0.8702, 0.358, 0.8702, 0.358, 0.8702, 0.358, 0.8334, 0.4289, 0.8334, 0.5013, 0.8334, 0.5013, 0.8702, 0.4289, 0.8702, 0.4289, 0.8702, 0.4289, 0.8334, 0.5013, 0.8334, 0.5743, 0.8334, 0.5743, 0.8702, 0.5013, 0.8702, 0.5013, 0.8702, 0.5013, 0.8334, 0.5743, 0.8334, 0.6467, 0.8334, 0.6467, 0.8702, 0.5743, 0.8702, 0.5743, 0.8702, 0.5743, 0.8334, 0.6467, 0.8334, 0.7175, 0.8334, 0.7175, 0.8702, 0.6467, 0.8702, 0.6467, 0.8702, 0.6467, 0.8334, 0.7175, 0.8334, 0.7873, 0.8334, 0.7873, 0.8702, 0.7175, 0.8702, 0.7175, 0.8702, 0.7175, 0.8334, 0.7873, 0.8334, 0.7873, 0.8304, 0.7873, 0.8265, 0.857, 0.8265, 0.857, 0.8265, 0.857, 0.8304, 0.7873, 0.8304, 0.857, 0.8304, 0.857, 0.8265, 0.9279, 0.8265, 0.9279, 0.8265, 0.9279, 0.8304, 0.857, 0.8304, 0.9279, 0.8304, 0.9279, 0.8265, 1.0, 0.8265, 1.0, 0.8265, 1.0, 0.8304, 0.9279, 0.8304, 0.002181, 0.8304, 0.002181, 0.8265, 0.07523, 0.8265, 0.07523, 0.8265, 0.07523, 0.8304, 0.002181, 0.8304, 0.07533, 0.8304, 0.07533, 0.8265, 0.1477, 0.8265, 0.1477, 0.8265, 0.1477, 0.8304, 0.07533, 0.8304, 0.1477, 0.8304, 0.1477, 0.8265, 0.2186, 0.8265, 0.2186, 0.8265, 0.2186, 0.8304, 0.1477, 0.8304, 0.2186, 0.8304, 0.2186, 0.8265, 0.2883, 0.8265, 0.2883, 0.8265, 0.2883, 0.8304, 0.2186, 0.8304, 0.2883, 0.8304, 0.2883, 0.8265, 0.358, 0.8265, 0.358, 0.8265, 0.358, 0.8304, 0.2883, 0.8304, 0.358, 0.8304, 0.358, 0.8265, 0.4289, 0.8265, 0.4289, 0.8265, 0.4289, 0.8304, 0.358, 0.8304, 0.4289, 0.8304, 0.4289, 0.8265, 0.5013, 0.8265, 0.5013, 0.8265, 0.5013, 0.8304, 0.4289, 0.8304, 0.5013, 0.8304, 0.5013, 0.8265, 0.5743, 0.8265, 0.5743, 0.8265, 0.5743, 0.8304, 0.5013, 0.8304, 0.5743, 0.8304, 0.5743, 0.8265, 0.6467, 0.8265, 0.6467, 0.8265, 0.6467, 0.8304, 0.5743, 0.8304, 0.6467, 0.8304, 0.6467, 0.8265, 0.7175, 0.8265, 0.7175, 0.8265, 0.7175, 0.8304, 0.6467, 0.8304, 0.7175, 0.8304, 0.7175, 0.8265, 0.7873, 0.8265, 0.7873, 0.8265, 0.7873, 0.8304, 0.7175, 0.8304, 0.7873, 0.7836, 0.7873, 0.7797, 0.857, 0.7797, 0.857, 0.7797, 0.857, 0.7836, 0.7873, 0.7836, 0.857, 0.7836, 0.857, 0.7797, 0.9279, 0.7797, 0.9279, 0.7797, 0.9279, 0.7836, 0.857, 0.7836, 0.9279, 0.7836, 0.9279, 0.7797, 1.0, 0.7797, 1.0, 0.7797, 1.0, 0.7836, 0.9279, 0.7836, 0.002181, 0.7836, 0.002181, 0.7797, 0.07523, 0.7797, 0.07523, 0.7797, 0.07523, 0.7836, 0.002181, 0.7836, 0.07533, 0.7836, 0.07533, 0.7797, 0.1477, 0.7797, 0.1477, 0.7797, 0.1477, 0.7836, 0.07533, 0.7836, 0.1477, 0.7836, 0.1477, 0.7797, 0.2186, 0.7797, 0.2186, 0.7797, 0.2186, 0.7836, 0.1477, 0.7836, 0.2186, 0.7836, 0.2186, 0.7797, 0.2883, 0.7797, 0.2883, 0.7797, 0.2883, 0.7836, 0.2186, 0.7836, 0.2883, 0.7836, 0.2883, 0.7797, 0.358, 0.7797, 0.358, 0.7797, 0.358, 0.7836, 0.2883, 0.7836, 0.358, 0.7836, 0.358, 0.7797, 0.4289, 0.7797, 0.4289, 0.7797, 0.4289, 0.7836, 0.358, 0.7836, 0.4289, 0.7836, 0.4289, 0.7797, 0.5013, 0.7797, 0.5013, 0.7797, 0.5013, 0.7836, 0.4289, 0.7836, 0.5013, 0.7836, 0.5013, 0.7797, 0.5743, 0.7797, 0.5743, 0.7797, 0.5743, 0.7836, 0.5013, 0.7836, 0.5743, 0.7836, 0.5743, 0.7797, 0.6467, 0.7797, 0.6467, 0.7797, 0.6467, 0.7836, 0.5743, 0.7836, 0.6467, 0.7836, 0.6467, 0.7797, 0.7175, 0.7797, 0.7175, 0.7797, 0.7175, 0.7836, 0.6467, 0.7836, 0.7175, 0.7836, 0.7175, 0.7797, 0.7873, 0.7797, 0.7873, 0.7797, 0.7873, 0.7836, 0.7175, 0.7836, 0.7873, 0.8772, 0.7873, 0.8733, 0.857, 0.8733, 0.857, 0.8733, 0.857, 0.8772, 0.7873, 0.8772, 0.857, 0.8772, 0.857, 0.8733, 0.9279, 0.8733, 0.9279, 0.8733, 0.9279, 0.8772, 0.857, 0.8772, 0.9279, 0.8772, 0.9279, 0.8733, 1.0, 0.8733, 1.0, 0.8733, 1.0, 0.8772, 0.9279, 0.8772, 0.002181, 0.8772, 0.002181, 0.8733, 0.07523, 0.8733, 0.07523, 0.8733, 0.07523, 0.8772, 0.002181, 0.8772, 0.07533, 0.8772, 0.07533, 0.8733, 0.1477, 0.8733, 0.1477, 0.8733, 0.1477, 0.8772, 0.07533, 0.8772, 0.1477, 0.8772, 0.1477, 0.8733, 0.2186, 0.8733, 0.2186, 0.8733, 0.2186, 0.8772, 0.1477, 0.8772, 0.2186, 0.8772, 0.2186, 0.8733, 0.2883, 0.8733, 0.2883, 0.8733, 0.2883, 0.8772, 0.2186, 0.8772, 0.2883, 0.8772, 0.2883, 0.8733, 0.358, 0.8733, 0.358, 0.8733, 0.358, 0.8772, 0.2883, 0.8772, 0.358, 0.8772, 0.358, 0.8733, 0.4289, 0.8733, 0.4289, 0.8733, 0.4289, 0.8772, 0.358, 0.8772, 0.4289, 0.8772, 0.4289, 0.8733, 0.5013, 0.8733, 0.5013, 0.8733, 0.5013, 0.8772, 0.4289, 0.8772, 0.5013, 0.8772, 0.5013, 0.8733, 0.5743, 0.8733, 0.5743, 0.8733, 0.5743, 0.8772, 0.5013, 0.8772, 0.5743, 0.8772, 0.5743, 0.8733, 0.6467, 0.8733, 0.6467, 0.8733, 0.6467, 0.8772, 0.5743, 0.8772, 0.6467, 0.8772, 0.6467, 0.8733, 0.7175, 0.8733, 0.7175, 0.8733, 0.7175, 0.8772, 0.6467, 0.8772, 0.7175, 0.8772, 0.7175, 0.8733, 0.7873, 0.8733, 0.7873, 0.8733, 0.7873, 0.8772, 0.7175, 0.8772, 0.09456, 0.9751, 0.0981, 0.9592, 0.1013, 0.9592, 0.1013, 0.9592, 0.09746, 0.9765, 0.09456, 0.9751, 0.0981, 0.9592, 0.09456, 0.9432, 0.09746, 0.9418, 0.09746, 0.9418, 0.1013, 0.9592, 0.0981, 0.9592, 0.09456, 0.9432, 0.08463, 0.9305, 0.08664, 0.9279, 0.08664, 0.9279, 0.09746, 0.9418, 0.09456, 0.9432, 0.08463, 0.9305, 0.07029, 0.9234, 0.07101, 0.9202, 0.07101, 0.9202, 0.08664, 0.9279, 0.08463, 0.9305, 0.07029, 0.9234, 0.05437, 0.9234, 0.05365, 0.9202, 0.05365, 0.9202, 0.07101, 0.9202, 0.07029, 0.9234, 0.05437, 0.9234, 0.04002, 0.9305, 0.03802, 0.9279, 0.03802, 0.9279, 0.05365, 0.9202, 0.05437, 0.9234, 0.04002, 0.9305, 0.0301, 0.9432, 0.02719, 0.9418, 0.02719, 0.9418, 0.03802, 0.9279, 0.04002, 0.9305, 0.0301, 0.9432, 0.02656, 0.9592, 0.02333, 0.9592, 0.02333, 0.9592, 0.02719, 0.9418, 0.0301, 0.9432, 0.02656, 0.9592, 0.0301, 0.9751, 0.02719, 0.9765, 0.02719, 0.9765, 0.02333, 0.9592, 0.02656, 0.9592, 0.0301, 0.9751, 0.04002, 0.9878, 0.03802, 0.9904, 0.03802, 0.9904, 0.02719, 0.9765, 0.0301, 0.9751, 0.04002, 0.9878, 0.05437, 0.9949, 0.05365, 0.9981, 0.05365, 0.9981, 0.03802, 0.9904, 0.04002, 0.9878, 0.05437, 0.9949, 0.07029, 0.9949, 0.07101, 0.9981, 0.07101, 0.9981, 0.05365, 0.9981, 0.05437, 0.9949, 0.07029, 0.9949, 0.08463, 0.9878, 0.08664, 0.9904, 0.08664, 0.9904, 0.07101, 0.9981, 0.07029, 0.9949, 0.08463, 0.9878, 0.09456, 0.9751, 0.09746, 0.9765, 0.09746, 0.9765, 0.08664, 0.9904, 0.08463, 0.9878, 0.7873, 0.8772, 0.857, 0.8772, 0.857, 0.8802, 0.857, 0.8802, 0.7873, 0.8802, 0.7873, 0.8772, 0.857, 0.8772, 0.9279, 0.8772, 0.9279, 0.8802, 0.9279, 0.8802, 0.857, 0.8802, 0.857, 0.8772, 0.9279, 0.8772, 1.0, 0.8772, 1.0, 0.8802, 1.0, 0.8802, 0.9279, 0.8802, 0.9279, 0.8772, 0.002181, 0.8772, 0.07523, 0.8772, 0.07523, 0.8802, 0.07523, 0.8802, 0.002181, 0.8802, 0.002181, 0.8772, 0.07533, 0.8772, 0.1477, 0.8772, 0.1477, 0.8802, 0.1477, 0.8802, 0.07533, 0.8802, 0.07533, 0.8772, 0.1477, 0.8772, 0.2186, 0.8772, 0.2186, 0.8802, 0.2186, 0.8802, 0.1477, 0.8802, 0.1477, 0.8772, 0.2186, 0.8772, 0.2883, 0.8772, 0.2883, 0.8802, 0.2883, 0.8802, 0.2186, 0.8802, 0.2186, 0.8772, 0.2883, 0.8772, 0.358, 0.8772, 0.358, 0.8802, 0.358, 0.8802, 0.2883, 0.8802, 0.2883, 0.8772, 0.358, 0.8772, 0.4289, 0.8772, 0.4289, 0.8802, 0.4289, 0.8802, 0.358, 0.8802, 0.358, 0.8772, 0.4289, 0.8772, 0.5013, 0.8772, 0.5013, 0.8802, 0.5013, 0.8802, 0.4289, 0.8802, 0.4289, 0.8772, 0.5013, 0.8772, 0.5743, 0.8772, 0.5743, 0.8802, 0.5743, 0.8802, 0.5013, 0.8802, 0.5013, 0.8772, 0.5743, 0.8772, 0.6467, 0.8772, 0.6467, 0.8802, 0.6467, 0.8802, 0.5743, 0.8802, 0.5743, 0.8772, 0.6467, 0.8772, 0.7175, 0.8772, 0.7175, 0.8802, 0.7175, 0.8802, 0.6467, 0.8802, 0.6467, 0.8772, 0.7175, 0.8772, 0.7873, 0.8772, 0.7873, 0.8802, 0.7873, 0.8802, 0.7175, 0.8802, 0.7175, 0.8772, 0.7873, 0.7836, 0.857, 0.7836, 0.857, 0.7866, 0.857, 0.7866, 0.7873, 0.7866, 0.7873, 0.7836, 0.857, 0.7836, 0.9279, 0.7836, 0.9279, 0.7866, 0.9279, 0.7866, 0.857, 0.7866, 0.857, 0.7836, 0.9279, 0.7836, 1.0, 0.7836, 1.0, 0.7866, 1.0, 0.7866, 0.9279, 0.7866, 0.9279, 0.7836, 0.002181, 0.7836, 0.07523, 0.7836, 0.07523, 0.7866, 0.07523, 0.7866, 0.002181, 0.7866, 0.002181, 0.7836, 0.07533, 0.7836, 0.1477, 0.7836, 0.1477, 0.7866, 0.1477, 0.7866, 0.07533, 0.7866, 0.07533, 0.7836, 0.1477, 0.7836, 0.2186, 0.7836, 0.2186, 0.7866, 0.2186, 0.7866, 0.1477, 0.7866, 0.1477, 0.7836, 0.2186, 0.7836, 0.2883, 0.7836, 0.2883, 0.7866, 0.2883, 0.7866, 0.2186, 0.7866, 0.2186, 0.7836, 0.2883, 0.7836, 0.358, 0.7836, 0.358, 0.7866, 0.358, 0.7866, 0.2883, 0.7866, 0.2883, 0.7836, 0.358, 0.7836, 0.4289, 0.7836, 0.4289, 0.7866, 0.4289, 0.7866, 0.358, 0.7866, 0.358, 0.7836, 0.4289, 0.7836, 0.5013, 0.7836, 0.5013, 0.7866, 0.5013, 0.7866, 0.4289, 0.7866, 0.4289, 0.7836, 0.5013, 0.7836, 0.5743, 0.7836, 0.5743, 0.7866, 0.5743, 0.7866, 0.5013, 0.7866, 0.5013, 0.7836, 0.5743, 0.7836, 0.6467, 0.7836, 0.6467, 0.7866, 0.6467, 0.7866, 0.5743, 0.7866, 0.5743, 0.7836, 0.6467, 0.7836, 0.7175, 0.7836, 0.7175, 0.7866, 0.7175, 0.7866, 0.6467, 0.7866, 0.6467, 0.7836, 0.7175, 0.7836, 0.7873, 0.7836, 0.7873, 0.7866, 0.7873, 0.7866, 0.7175, 0.7866, 0.7175, 0.7836, 0.857, 0.8265, 0.7873, 0.8265, 0.7873, 0.8234, 0.7873, 0.8234, 0.857, 0.8234, 0.857, 0.8265, 0.7873, 0.8265, 0.7175, 0.8265, 0.7175, 0.8234, 0.7175, 0.8234, 0.7873, 0.8234, 0.7873, 0.8265, 0.7175, 0.8265, 0.6467, 0.8265, 0.6467, 0.8234, 0.6467, 0.8234, 0.7175, 0.8234, 0.7175, 0.8265, 0.6467, 0.8265, 0.5743, 0.8265, 0.5743, 0.8234, 0.5743, 0.8234, 0.6467, 0.8234, 0.6467, 0.8265, 0.5743, 0.8265, 0.5013, 0.8265, 0.5013, 0.8234, 0.5013, 0.8234, 0.5743, 0.8234, 0.5743, 0.8265, 0.5013, 0.8265, 0.4289, 0.8265, 0.4289, 0.8234, 0.4289, 0.8234, 0.5013, 0.8234, 0.5013, 0.8265, 0.4289, 0.8265, 0.358, 0.8265, 0.358, 0.8234, 0.358, 0.8234, 0.4289, 0.8234, 0.4289, 0.8265, 0.358, 0.8265, 0.2883, 0.8265, 0.2883, 0.8234, 0.2883, 0.8234, 0.358, 0.8234, 0.358, 0.8265, 0.2883, 0.8265, 0.2186, 0.8265, 0.2186, 0.8234, 0.2186, 0.8234, 0.2883, 0.8234, 0.2883, 0.8265, 0.2186, 0.8265, 0.1477, 0.8265, 0.1477, 0.8234, 0.1477, 0.8234, 0.2186, 0.8234, 0.2186, 0.8265, 0.1477, 0.8265, 0.07533, 0.8265, 0.07533, 0.8234, 0.07533, 0.8234, 0.1477, 0.8234, 0.1477, 0.8265, 0.07533, 0.8265, 0.00228, 0.8265, 0.00228, 0.8234, 0.00228, 0.8234, 0.07533, 0.8234, 0.07533, 0.8265, 1.0, 0.8265, 0.9279, 0.8265, 0.9279, 0.8234, 0.9279, 0.8234, 1.0, 0.8234, 1.0, 0.8265, 0.9279, 0.8265, 0.857, 0.8265, 0.857, 0.8234, 0.857, 0.8234, 0.9279, 0.8234, 0.9279, 0.8265, 0.7873, 0.7348, 0.857, 0.7348, 0.857, 0.7378, 0.857, 0.7378, 0.7873, 0.7378, 0.7873, 0.7348, 0.857, 0.7348, 0.9279, 0.7348, 0.9279, 0.7378, 0.9279, 0.7378, 0.857, 0.7378, 0.857, 0.7348, 0.9279, 0.7348, 1.0, 0.7348, 1.0, 0.7378, 1.0, 0.7378, 0.9279, 0.7378, 0.9279, 0.7348, 0.002181, 0.7348, 0.07523, 0.7348, 0.07523, 0.7378, 0.07523, 0.7378, 0.002181, 0.7378, 0.002181, 0.7348, 0.07533, 0.7348, 0.1477, 0.7348, 0.1477, 0.7378, 0.1477, 0.7378, 0.07533, 0.7378, 0.07533, 0.7348, 0.1477, 0.7348, 0.2186, 0.7348, 0.2186, 0.7378, 0.2186, 0.7378, 0.1477, 0.7378, 0.1477, 0.7348, 0.2186, 0.7348, 0.2883, 0.7348, 0.2883, 0.7378, 0.2883, 0.7378, 0.2186, 0.7378, 0.2186, 0.7348, 0.2883, 0.7348, 0.358, 0.7348, 0.358, 0.7378, 0.358, 0.7378, 0.2883, 0.7378, 0.2883, 0.7348, 0.358, 0.7348, 0.4289, 0.7348, 0.4289, 0.7378, 0.4289, 0.7378, 0.358, 0.7378, 0.358, 0.7348, 0.4289, 0.7348, 0.5013, 0.7348, 0.5013, 0.7378, 0.5013, 0.7378, 0.4289, 0.7378, 0.4289, 0.7348, 0.5013, 0.7348, 0.5743, 0.7348, 0.5743, 0.7378, 0.5743, 0.7378, 0.5013, 0.7378, 0.5013, 0.7348, 0.5743, 0.7348, 0.6467, 0.7348, 0.6467, 0.7378, 0.6467, 0.7378, 0.5743, 0.7378, 0.5743, 0.7348, 0.6467, 0.7348, 0.7175, 0.7348, 0.7175, 0.7378, 0.7175, 0.7378, 0.6467, 0.7378, 0.6467, 0.7348, 0.7175, 0.7348, 0.7873, 0.7348, 0.7873, 0.7378, 0.7873, 0.7378, 0.7175, 0.7378, 0.7175, 0.7348, 0.857, 0.7797, 0.7873, 0.7797, 0.7873, 0.7766, 0.7873, 0.7766, 0.857, 0.7766, 0.857, 0.7797, 0.7873, 0.7797, 0.7175, 0.7797, 0.7175, 0.7766, 0.7175, 0.7766, 0.7873, 0.7766, 0.7873, 0.7797, 0.7175, 0.7797, 0.6467, 0.7797, 0.6467, 0.7766, 0.6467, 0.7766, 0.7175, 0.7766, 0.7175, 0.7797, 0.6467, 0.7797, 0.5743, 0.7797, 0.5743, 0.7766, 0.5743, 0.7766, 0.6467, 0.7766, 0.6467, 0.7797, 0.5743, 0.7797, 0.5013, 0.7797, 0.5013, 0.7766, 0.5013, 0.7766, 0.5743, 0.7766, 0.5743, 0.7797, 0.5013, 0.7797, 0.4289, 0.7797, 0.4289, 0.7766, 0.4289, 0.7766, 0.5013, 0.7766, 0.5013, 0.7797, 0.4289, 0.7797, 0.358, 0.7797, 0.358, 0.7766, 0.358, 0.7766, 0.4289, 0.7766, 0.4289, 0.7797, 0.358, 0.7797, 0.2883, 0.7797, 0.2883, 0.7766, 0.2883, 0.7766, 0.358, 0.7766, 0.358, 0.7797, 0.2883, 0.7797, 0.2186, 0.7797, 0.2186, 0.7766, 0.2186, 0.7766, 0.2883, 0.7766, 0.2883, 0.7797, 0.2186, 0.7797, 0.1477, 0.7797, 0.1477, 0.7766, 0.1477, 0.7766, 0.2186, 0.7766, 0.2186, 0.7797, 0.1477, 0.7797, 0.07533, 0.7797, 0.07533, 0.7766, 0.07533, 0.7766, 0.1477, 0.7766, 0.1477, 0.7797, 0.07533, 0.7797, 0.00228, 0.7797, 0.00228, 0.7766, 0.00228, 0.7766, 0.07533, 0.7766, 0.07533, 0.7797, 1.0, 0.7797, 0.9279, 0.7797, 0.9279, 0.7766, 0.9279, 0.7766, 1.0, 0.7766, 1.0, 0.7797, 0.9279, 0.7797, 0.857, 0.7797, 0.857, 0.7766, 0.857, 0.7766, 0.9279, 0.7766, 0.9279, 0.7797, 0.7873, 0.8304, 0.857, 0.8304, 0.857, 0.8334, 0.857, 0.8334, 0.7873, 0.8334, 0.7873, 0.8304, 0.857, 0.8304, 0.9279, 0.8304, 0.9279, 0.8334, 0.9279, 0.8334, 0.857, 0.8334, 0.857, 0.8304, 0.9279, 0.8304, 1.0, 0.8304, 1.0, 0.8334, 1.0, 0.8334, 0.9279, 0.8334, 0.9279, 0.8304, 0.002181, 0.8304, 0.07523, 0.8304, 0.07523, 0.8334, 0.07523, 0.8334, 0.002181, 0.8334, 0.002181, 0.8304, 0.07533, 0.8304, 0.1477, 0.8304, 0.1477, 0.8334, 0.1477, 0.8334, 0.07533, 0.8334, 0.07533, 0.8304, 0.1477, 0.8304, 0.2186, 0.8304, 0.2186, 0.8334, 0.2186, 0.8334, 0.1477, 0.8334, 0.1477, 0.8304, 0.2186, 0.8304, 0.2883, 0.8304, 0.2883, 0.8334, 0.2883, 0.8334, 0.2186, 0.8334, 0.2186, 0.8304, 0.2883, 0.8304, 0.358, 0.8304, 0.358, 0.8334, 0.358, 0.8334, 0.2883, 0.8334, 0.2883, 0.8304, 0.358, 0.8304, 0.4289, 0.8304, 0.4289, 0.8334, 0.4289, 0.8334, 0.358, 0.8334, 0.358, 0.8304, 0.4289, 0.8304, 0.5013, 0.8304, 0.5013, 0.8334, 0.5013, 0.8334, 0.4289, 0.8334, 0.4289, 0.8304, 0.5013, 0.8304, 0.5743, 0.8304, 0.5743, 0.8334, 0.5743, 0.8334, 0.5013, 0.8334, 0.5013, 0.8304, 0.5743, 0.8304, 0.6467, 0.8304, 0.6467, 0.8334, 0.6467, 0.8334, 0.5743, 0.8334, 0.5743, 0.8304, 0.6467, 0.8304, 0.7175, 0.8304, 0.7175, 0.8334, 0.7175, 0.8334, 0.6467, 0.8334, 0.6467, 0.8304, 0.7175, 0.8304, 0.7873, 0.8304, 0.7873, 0.8334, 0.7873, 0.8334, 0.7175, 0.8334, 0.7175, 0.8304, 0.857, 0.8733, 0.7873, 0.8733, 0.7873, 0.8702, 0.7873, 0.8702, 0.857, 0.8702, 0.857, 0.8733, 0.7873, 0.8733, 0.7175, 0.8733, 0.7175, 0.8702, 0.7175, 0.8702, 0.7873, 0.8702, 0.7873, 0.8733, 0.7175, 0.8733, 0.6467, 0.8733, 0.6467, 0.8702, 0.6467, 0.8702, 0.7175, 0.8702, 0.7175, 0.8733, 0.6467, 0.8733, 0.5743, 0.8733, 0.5743, 0.8702, 0.5743, 0.8702, 0.6467, 0.8702, 0.6467, 0.8733, 0.5743, 0.8733, 0.5013, 0.8733, 0.5013, 0.8702, 0.5013, 0.8702, 0.5743, 0.8702, 0.5743, 0.8733, 0.5013, 0.8733, 0.4289, 0.8733, 0.4289, 0.8702, 0.4289, 0.8702, 0.5013, 0.8702, 0.5013, 0.8733, 0.4289, 0.8733, 0.358, 0.8733, 0.358, 0.8702, 0.358, 0.8702, 0.4289, 0.8702, 0.4289, 0.8733, 0.358, 0.8733, 0.2883, 0.8733, 0.2883, 0.8702, 0.2883, 0.8702, 0.358, 0.8702, 0.358, 0.8733, 0.2883, 0.8733, 0.2186, 0.8733, 0.2186, 0.8702, 0.2186, 0.8702, 0.2883, 0.8702, 0.2883, 0.8733, 0.2186, 0.8733, 0.1477, 0.8733, 0.1477, 0.8702, 0.1477, 0.8702, 0.2186, 0.8702, 0.2186, 0.8733, 0.1477, 0.8733, 0.07533, 0.8733, 0.07533, 0.8702, 0.07533, 0.8702, 0.1477, 0.8702, 0.1477, 0.8733, 0.07533, 0.8733, 0.00228, 0.8733, 0.00228, 0.8702, 0.00228, 0.8702, 0.07533, 0.8702, 0.07533, 0.8733, 1.0, 0.8733, 0.9279, 0.8733, 0.9279, 0.8702, 0.9279, 0.8702, 1.0, 0.8702, 1.0, 0.8733, 0.9279, 0.8733, 0.857, 0.8733, 0.857, 0.8702, 0.857, 0.8702, 0.9279, 0.8702, 0.9279, 0.8733])
me_torch.use_remesh_preserve_volume = False
me_torch.use_remesh_preserve_attributes = False
me_torch.use_mirror_vertex_groups = False
me_torch.update()
me_cube_001 = bpy.data.meshes.new('Cube.001')
me_cube_001.from_pydata([(-0.1004, -0.3093, -0.2227), (-0.1004, 0.2669, -0.2227), (0.1004, 0.2669, -0.2227), (0.1004, -0.3093, -0.2227), (-0.09916, -0.308, 0.2345), (-0.09916, 0.2657, 0.2345), (0.09916, 0.2657, 0.2345), (0.09916, -0.308, 0.2345)], [], [(4, 5, 1, 0), (5, 6, 2, 1), (6, 7, 3, 2), (7, 4, 0, 3), (0, 1, 2, 3), (7, 6, 5, 4)])
me_cube_001.use_remesh_preserve_volume = False
me_cube_001.use_remesh_preserve_attributes = False
me_cube_001.use_mirror_vertex_groups = False
me_cube_001.update()

# ---- objects
ob_torch = bpy.data.objects.new('torch', me_torch)
ob_colision = bpy.data.objects.new('colision', me_cube_001)

# ---- transforms, parenting, visibility, modifiers, constraints
ob_torch.location = (0.001, 0.001, 0.001171)
ob_torch.rotation_euler = (1.571, -0.0, 0.0)
ob_torch.lineart.crease_threshold = 0.0
ob_colision.parent = ob_torch
ob_colision.matrix_parent_inverse = Matrix(((1.0, -0.0, 0.0, -0.001), (0.0, -1.629e-07, 1.0, -0.001171), (0.0, -1.0, -1.629e-07, 0.001), (0.0, 0.0, 0.0, 1.0)))
ob_colision.location = (-0.006976, -1.744, -0.01383)
ob_colision.lineart.crease_threshold = 0.0

# ---- collection membership
col_collection_1.objects.link(ob_torch)
col_collection_1.objects.link(ob_colision)

# ---- scene / render settings (as saved in the file)
scene.frame_start = 1; scene.frame_end = 250; scene.frame_set(1)
scene.render.engine = 'BLENDER_EEVEE_NEXT'
scene.render.resolution_percentage = 50
scene.render.dither_intensity = 0.0
scene.cycles.use_denoising = False
scene.cycles.samples = 10
scene.cycles.sampling_pattern = 'TABULATED_SOBOL'
scene.cycles.light_sampling_threshold = 0.0
scene.cycles.use_adaptive_sampling = False
scene.cycles.use_light_tree = False
scene.cycles.blur_glossy = 0.0
scene.cycles.volume_bounces = 1
scene.cycles.pixel_filter_type = 'GAUSSIAN'
scene.cycles.sample_clamp_indirect = 0.0
scene.view_settings.view_transform = 'Standard'
bpy.context.view_layer.update()

# ---- added for rendering (the .blend has no active camera and no usable light): camera, sun
cam_auto = bpy.data.cameras.new('AutoCamera')
cam_auto.lens = 50.0
cam_auto.sensor_width = 36.0
cam_auto.clip_end = 1000.0
ob_auto_camera = bpy.data.objects.new('AutoCamera', cam_auto)
scene.collection.objects.link(ob_auto_camera)
ob_auto_camera.location = (2.15821, -3.50805, 1.72421)
ob_auto_camera.rotation_euler = (1.09748, -7.21219e-08, 0.694738)
scene.camera = ob_auto_camera
light_auto_sun = bpy.data.lights.new('AutoSun', 'SUN')
light_auto_sun.energy = 3.0
light_auto_sun.angle = 0.0523599
ob_auto_sun = bpy.data.objects.new('AutoSun', light_auto_sun)
scene.collection.objects.link(ob_auto_sun)
ob_auto_sun.rotation_euler = (0.872665, 0.174533, 0.523599)
bpy.context.view_layer.update()
